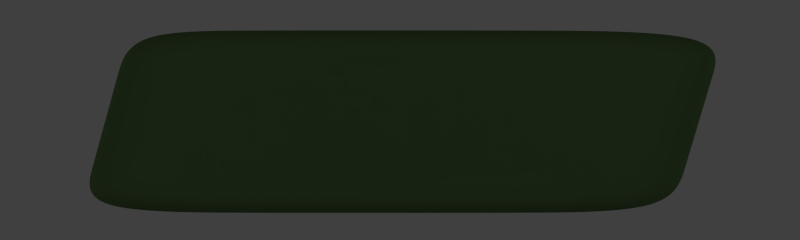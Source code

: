 # Source: dialog_yes.blend  (saved by Blender 2.69.0; exported with 4.5.12 LTS)
import bpy
from mathutils import Matrix  # noqa: F401  (used for matrix-valued properties, if any)

bpy.ops.wm.read_factory_settings(use_empty=True)
scene = bpy.context.scene
scene.name = 'Scene'

# ---- collections
col_collection_1 = bpy.data.collections.new('Collection 1'); scene.collection.children.link(col_collection_1)

# ---- materials (node trees are filled in below, after node groups)
mat_material_001 = bpy.data.materials.new('Material.001')
mat_material_001.alpha_threshold = 0.0
mat_material_001.use_transparent_shadow = False
mat_material_001.diffuse_color = (0.08596, 0.1523, 0.0587, 1.0)
mat_material_001.roughness = 0.5
mat_material_001.specular_intensity = 0.0
mat_material_001.line_color = (0.0, 0.0, 0.0, 1.0)
mat_material = bpy.data.materials.new('Material')
mat_material.alpha_threshold = 0.0
mat_material.use_transparent_shadow = False
mat_material.roughness = 0.5
mat_material.specular_intensity = 0.0
mat_material.line_color = (0.0, 0.0, 0.0, 1.0)

# ---- material node trees

# ---- world
world_world = bpy.data.worlds.new('World'); scene.world = world_world
world_world.color = (0.05088, 0.05088, 0.05088)
world_world.use_sun_shadow = False
world_world.sun_shadow_jitter_overblur = 0.0
world_world.cycles.sampling_method = 'MANUAL'
world_world.cycles.sample_map_resolution = 256

# ---- cameras
cam_camera = bpy.data.cameras.new('Camera')
cam_camera.type = 'ORTHO'
cam_camera.clip_end = 100.0
cam_camera.lens = 35.0
cam_camera.sensor_width = 32.0
cam_camera.sensor_height = 18.0
cam_camera.ortho_scale = 3.25
cam_camera.shift_y = -0.12
cam_camera.dof.focus_distance = 0.0
cam_camera.dof.aperture_fstop = 128.0

# ---- lights
light_point_004 = bpy.data.lights.new('Point.004', 'POINT')
light_point_004.transmission_factor = 0.0
light_point_004.energy = 250.0
light_point_004.shadow_buffer_clip_start = 0.5
light_point_004.shadow_soft_size = 1.0
light_point_004.shadow_maximum_resolution = 0.006
light_point_004.use_absolute_resolution = True
light_point_004.cycles.use_multiple_importance_sampling = False
light_point_003 = bpy.data.lights.new('Point.003', 'POINT')
light_point_003.transmission_factor = 0.0
light_point_003.energy = 250.0
light_point_003.shadow_buffer_clip_start = 0.5
light_point_003.shadow_soft_size = 1.0
light_point_003.shadow_maximum_resolution = 0.006
light_point_003.use_absolute_resolution = True
light_point_003.cycles.use_multiple_importance_sampling = False
light_point_001 = bpy.data.lights.new('Point.001', 'POINT')
light_point_001.transmission_factor = 0.0
light_point_001.energy = 250.0
light_point_001.shadow_buffer_clip_start = 0.5
light_point_001.shadow_soft_size = 1.0
light_point_001.shadow_maximum_resolution = 0.006
light_point_001.use_absolute_resolution = True
light_point_001.cycles.use_multiple_importance_sampling = False
light_point_002 = bpy.data.lights.new('Point.002', 'SPOT')
light_point_002.transmission_factor = 0.0
light_point_002.energy = 250.0
light_point_002.shadow_buffer_clip_start = 0.5
light_point_002.shadow_soft_size = 8.0
light_point_002.shadow_maximum_resolution = 0.006
light_point_002.use_absolute_resolution = True
light_point_002.cycles.use_multiple_importance_sampling = False
light_point = bpy.data.lights.new('Point', 'POINT')
light_point.transmission_factor = 0.0
light_point.energy = 250.0
light_point.shadow_buffer_clip_start = 0.5
light_point.shadow_soft_size = 1.0
light_point.shadow_maximum_resolution = 0.006
light_point.use_absolute_resolution = True
light_point.cycles.use_multiple_importance_sampling = False

# ---- meshes
me_cube_001 = bpy.data.meshes.new('Cube.001')
me_cube_001.from_pydata([(-1.0, -1.0, -1.0), (-1.0, 1.0, -1.0), (1.0, 1.0, -1.0), (1.0, -1.0, -1.0), (-1.0, -1.0, 1.0), (-1.0, 1.0, 1.0), (1.0, 1.0, 1.0), (1.0, -1.0, 1.0), (-1.088, -1.0, -0.9913), (-1.088, 1.0, -0.9913), (1.019, 1.0, -0.9896), (1.019, -1.0, -0.9896), (-0.9121, -1.0, 0.9913), (-0.9121, 1.0, 0.9913), (1.211, 1.0, 0.9896), (1.211, -1.0, 0.9896), (-1.0, -1.0, 0.0), (-0.9121, 0.0, 0.9913), (-1.0, 1.0, 0.0), (-1.088, 0.0, -0.9913), (0.0, 1.0, 1.0), (1.115, 1.0, 2.484e-08), (0.0, 1.0, -1.0), (1.211, -2.22e-16, 0.9896), (1.115, -1.0, 2.484e-08), (1.019, -2.22e-16, -0.9896), (0.0, -1.0, 1.0), (0.0, -1.0, -1.0), (-1.0, 0.0, 0.0), (0.0, 1.0, 0.0), (1.115, -2.22e-16, 2.484e-08), (-0.6757, -1.73, 7.978e-10), (0.0, 0.0, -1.0), (0.0, 0.0, 1.0), (-0.956, -1.0, 0.4956), (-0.9121, 0.5, 0.9913), (-1.044, 1.0, -0.4956), (-1.088, -0.5, -0.9913), (0.5, 1.0, 1.0), (1.067, 1.0, -0.4948), (-0.5, 1.0, -1.0), (1.211, -0.5, 0.9896), (1.067, -1.0, -0.4948), (1.019, 0.5, -0.9896), (-0.5, -1.0, 1.0), (0.5, -1.0, -1.0), (-1.044, -1.0, -0.4956), (-0.9121, -0.5, 0.9913), (-0.956, 1.0, 0.4956), (-1.088, 0.5, -0.9913), (-0.5, 1.0, 1.0), (1.163, 1.0, 0.4948), (0.5, 1.0, -1.0), (1.211, 0.5, 0.9896), (1.163, -1.0, 0.4948), (1.019, -0.5, -0.9896), (0.5, -1.0, 1.0), (-0.5, -1.0, -1.0), (-1.044, 0.0, -0.4956), (-0.956, 0.0, 0.4956), (-1.0, -0.5, 0.0), (-1.0, 0.5, 0.0), (0.0, 1.0, -0.5), (0.0, 1.0, 0.5), (-0.5, 1.0, 0.0), (0.5, 1.0, 0.0), (1.067, -2.22e-16, -0.4948), (1.163, -2.22e-16, 0.4948), (1.115, 0.5, 2.484e-08), (1.115, -0.5, 2.484e-08), (0.832, -1.73, 0.675), (-0.6157, -1.73, 0.6761), (0.7014, -1.73, -0.675), (-0.7357, -1.73, -0.6761), (0.5, 0.0, -1.0), (-0.5, 0.0, -1.0), (0.0, -0.5, -1.0), (0.0, 0.5, -1.0), (-0.5, 0.0, 1.0), (0.5, 0.0, 1.0), (0.0, -0.5, 1.0), (0.0, 0.5, 1.0), (-1.044, 0.5, -0.4956), (0.5, 1.0, -0.5), (1.067, -0.5, -0.4948), (0.6883, -1.73, 0.682), (0.5, 0.5, -1.0), (-0.5, 0.5, 1.0), (-1.044, -0.5, -0.4956), (-0.956, -0.5, 0.4956), (-0.956, 0.5, 0.4956), (-0.5, 1.0, -0.5), (-0.5, 1.0, 0.5), (0.5, 1.0, 0.5), (1.067, 0.5, -0.4948), (1.163, 0.5, 0.4948), (1.163, -0.5, 0.4948), (-0.6757, -1.73, 0.682), (0.6883, -1.73, -0.682), (-0.6757, -1.73, -0.682), (0.5, -0.5, -1.0), (-0.5, -0.5, -1.0), (-0.5, 0.5, -1.0), (-0.5, -0.5, 1.0), (0.5, -0.5, 1.0), (0.5, 0.5, 1.0), (-0.9083, -1.75, -0.9101), (0.9119, -1.75, -0.9101), (-0.9083, -1.75, 0.9101), (0.9119, -1.75, 0.9101), (-0.9883, -1.75, -0.9021), (0.9294, -1.75, -0.9006), (-0.8282, -1.75, 0.9021), (1.104, -1.75, 0.9006), (-0.9083, -1.75, 0.0), (1.016, -1.75, 2.26e-08), (0.001783, -1.75, 0.9101), (0.001783, -1.75, -0.9101), (-0.8683, -1.75, 0.4511), (0.9729, -1.75, -0.4503), (-0.4533, -1.75, 0.9101), (0.4568, -1.75, -0.9101), (-0.9483, -1.75, -0.4511), (1.06, -1.75, 0.4503), (0.4568, -1.75, 0.9101), (-0.4533, -1.75, -0.9101), (0.7667, -1.73, 1.774e-08), (0.006303, -1.73, 0.682), (0.006303, -1.73, -0.682), (0.006303, -1.73, 7.978e-10), (-0.6457, -1.73, 0.338), (0.7341, -1.73, -0.3375), (-0.3347, -1.73, 0.682), (0.3473, -1.73, -0.682), (-0.7057, -1.73, -0.338), (0.7994, -1.73, 0.3375), (0.3473, -1.73, 0.682), (-0.3347, -1.73, -0.682), (0.006303, -1.73, -0.341), (0.006303, -1.73, 0.341), (0.3473, -1.73, 7.978e-10), (-0.3347, -1.73, 7.978e-10), (-0.3347, -1.73, -0.341), (0.3473, -1.73, -0.341), (0.3473, -1.73, 0.341), (-0.3347, -1.73, 0.341)], [], [(4, 5, 1, 0), (5, 6, 2, 1), (6, 7, 3, 2), (4, 0, 106, 108), (0, 1, 2, 3), (7, 6, 5, 4), (82, 36, 9, 49), (83, 39, 10, 52), (84, 42, 11, 55), (42, 24, 115, 119), (86, 52, 10, 43), (87, 50, 13, 35), (88, 58, 19, 37), (89, 59, 28, 60), (90, 48, 18, 61), (91, 62, 22, 40), (92, 63, 29, 64), (93, 51, 21, 65), (94, 66, 25, 43), (95, 67, 30, 68), (96, 54, 24, 69), (8, 57, 125, 110), (46, 8, 110, 122), (26, 44, 120, 116), (100, 74, 25, 55), (101, 75, 32, 76), (102, 40, 22, 77), (103, 78, 17, 47), (104, 79, 33, 80), (105, 38, 20, 81), (58, 82, 49, 19), (28, 61, 82, 58), (61, 18, 36, 82), (62, 83, 52, 22), (29, 65, 83, 62), (65, 21, 39, 83), (66, 84, 55, 25), (30, 69, 84, 66), (69, 24, 42, 84), (16, 46, 122, 114), (57, 27, 117, 125), (3, 7, 109, 107), (74, 86, 43, 25), (32, 77, 86, 74), (77, 22, 52, 86), (78, 87, 35, 17), (33, 81, 87, 78), (81, 20, 50, 87), (46, 88, 37, 8), (16, 60, 88, 46), (60, 28, 58, 88), (34, 89, 60, 16), (12, 47, 89, 34), (47, 17, 59, 89), (59, 90, 61, 28), (17, 35, 90, 59), (35, 13, 48, 90), (36, 91, 40, 9), (18, 64, 91, 36), (64, 29, 62, 91), (48, 92, 64, 18), (13, 50, 92, 48), (50, 20, 63, 92), (63, 93, 65, 29), (20, 38, 93, 63), (38, 14, 51, 93), (39, 94, 43, 10), (21, 68, 94, 39), (68, 30, 66, 94), (51, 95, 68, 21), (14, 53, 95, 51), (53, 23, 67, 95), (67, 96, 69, 30), (23, 41, 96, 67), (41, 15, 54, 96), (54, 15, 113, 123), (7, 4, 108, 109), (15, 56, 124, 113), (45, 11, 111, 121), (12, 34, 118, 112), (24, 54, 123, 115), (27, 45, 121, 117), (34, 16, 114, 118), (56, 26, 116, 124), (45, 100, 55, 11), (27, 76, 100, 45), (76, 32, 74, 100), (57, 101, 76, 27), (8, 37, 101, 57), (37, 19, 75, 101), (75, 102, 77, 32), (19, 49, 102, 75), (49, 9, 40, 102), (44, 103, 47, 12), (26, 80, 103, 44), (80, 33, 78, 103), (56, 104, 80, 26), (15, 41, 104, 56), (41, 23, 79, 104), (79, 105, 81, 33), (23, 53, 105, 79), (53, 14, 38, 105), (116, 120, 132, 127), (121, 111, 72, 133), (123, 113, 70, 135), (114, 122, 134, 31), (110, 125, 137, 73), (108, 106, 99, 97), (124, 116, 127, 136), (109, 108, 97, 85), (112, 118, 130, 71), (119, 115, 126, 131), (120, 112, 71, 132), (117, 121, 133, 128), (122, 110, 73, 134), (113, 124, 136, 70), (115, 123, 135, 126), (107, 109, 85, 98), (125, 117, 128, 137), (0, 3, 107, 106), (44, 12, 112, 120), (11, 42, 119, 111), (85, 97, 99, 98), (142, 134, 73, 137), (143, 138, 128, 133), (144, 139, 129, 140), (145, 130, 31, 141), (138, 142, 137, 128), (129, 141, 142, 138), (141, 31, 134, 142), (131, 143, 133, 72), (126, 140, 143, 131), (140, 129, 138, 143), (135, 144, 140, 126), (70, 136, 144, 135), (136, 127, 139, 144), (139, 145, 141, 129), (127, 132, 145, 139), (132, 71, 130, 145), (111, 119, 131, 72), (118, 114, 31, 130), (106, 107, 98, 99)])
me_cube_001.polygons.foreach_set('use_smooth', [True] * 142)
me_cube_001.materials.append(mat_material_001)
me_cube_001.use_remesh_preserve_volume = False
me_cube_001.use_remesh_preserve_attributes = False
me_cube_001.use_mirror_vertex_groups = False
me_cube_001.update()
me_plane = bpy.data.meshes.new('Plane')
me_plane.from_pydata([(1.0, 1.0, 0.0), (1.0, -1.0, 0.0), (-1.0, -1.0, 0.0), (-1.0, 1.0, 0.0)], [], [(0, 3, 2, 1)])
me_plane.materials.append(mat_material)
me_plane.use_remesh_preserve_volume = False
me_plane.use_remesh_preserve_attributes = False
me_plane.use_mirror_vertex_groups = False
me_plane.update()

# ---- objects
ob_cube_001 = bpy.data.objects.new('Cube.001', me_cube_001)
ob_lights = bpy.data.objects.new('Lights', None)
ob_front_001 = bpy.data.objects.new('Front.001', light_point_004)
ob_back_001 = bpy.data.objects.new('Back.001', light_point_003)
ob_back = bpy.data.objects.new('Back', light_point_001)
ob_up = bpy.data.objects.new('Up', light_point_002)
ob_front = bpy.data.objects.new('Front', light_point)
ob_plane = bpy.data.objects.new('Plane', me_plane)
ob_camera = bpy.data.objects.new('Camera', cam_camera)

# ---- transforms, parenting, visibility, modifiers, constraints
ob_cube_001.location = (-0.05767, -0.5303, 0.6046)
ob_cube_001.scale = (1.141, 0.1499, 0.3707)
ob_cube_001.lineart.crease_threshold = 0.0
_m = ob_cube_001.modifiers.new('Subsurf', 'SUBSURF')
_m.uv_smooth = 'PRESERVE_CORNERS'
_m.render_levels = 4
_m.show_only_control_edges = False
ob_lights.location = (0.0339, -0.7374, -0.6247)
ob_lights.empty_image_offset = (0.0, 0.0)
ob_lights.lineart.crease_threshold = 0.0
ob_front_001.parent = ob_lights
ob_front_001.matrix_parent_inverse = Matrix(((1.0, 0.0, 0.0, -0.0339), (0.0, 1.0, 0.0, 0.7374), (0.0, 0.0, 1.0, 0.6247), (0.0, 0.0, 0.0, 1.0)))
ob_front_001.location = (-10.0, 10.0, 2.0)
ob_front_001.rotation_euler = (0.0, 0.0, 1.61)
ob_front_001.lineart.crease_threshold = 0.0
ob_back_001.parent = ob_lights
ob_back_001.matrix_parent_inverse = Matrix(((1.0, 0.0, 0.0, -0.0339), (0.0, 1.0, 0.0, 0.7374), (0.0, 0.0, 1.0, 0.6247), (0.0, 0.0, 0.0, 1.0)))
ob_back_001.location = (10.0, -10.0, 2.0)
ob_back_001.rotation_euler = (0.0, 0.0, 1.61)
ob_back_001.lineart.crease_threshold = 0.0
ob_back.parent = ob_lights
ob_back.matrix_parent_inverse = Matrix(((1.0, 0.0, 0.0, -0.0339), (0.0, 1.0, 0.0, 0.7374), (0.0, 0.0, 1.0, 0.6247), (0.0, 0.0, 0.0, 1.0)))
ob_back.location = (-10.0, -10.0, 2.0)
ob_back.lineart.crease_threshold = 0.0
ob_up.parent = ob_lights
ob_up.matrix_parent_inverse = Matrix(((1.0, 0.0, 0.0, -0.0339), (0.0, 1.0, 0.0, 0.7374), (0.0, 0.0, 1.0, 0.6247), (0.0, 0.0, 0.0, 1.0)))
ob_up.location = (1.0, 1.0, 15.0)
ob_up.lineart.crease_threshold = 0.0
ob_front.parent = ob_lights
ob_front.matrix_parent_inverse = Matrix(((1.0, 0.0, 0.0, -0.0339), (0.0, 1.0, 0.0, 0.7374), (0.0, 0.0, 1.0, 0.6247), (0.0, 0.0, 0.0, 1.0)))
ob_front.location = (10.0, 10.0, 2.0)
ob_front.lineart.crease_threshold = 0.0
ob_plane.location = (0.9, 0.4746, -0.8322)
ob_plane.scale = (10.75, 10.75, 10.75)
ob_plane.lineart.crease_threshold = 0.0
ob_camera.location = (0.0, -6.508, 1.0)
ob_camera.rotation_euler = (1.571, 0.0, 0.0)
ob_camera.lock_rotations_4d = False
ob_camera.empty_display_type = 'ARROWS'
ob_camera.color = (0.0, 0.0, 0.0, 0.0)
ob_camera.display_type = 'WIRE'
ob_camera.lineart.crease_threshold = 0.0

# ---- collection membership
col_collection_1.objects.link(ob_cube_001)
col_collection_1.objects.link(ob_lights)
col_collection_1.objects.link(ob_front_001)
col_collection_1.objects.link(ob_back_001)
col_collection_1.objects.link(ob_back)
col_collection_1.objects.link(ob_up)
col_collection_1.objects.link(ob_front)
col_collection_1.objects.link(ob_plane)
col_collection_1.objects.link(ob_camera)

# ---- scene / render settings (as saved in the file)
scene.camera = ob_camera
scene.frame_start = 1; scene.frame_end = 32; scene.frame_set(0)
scene.render.engine = 'BLENDER_EEVEE_NEXT'
scene.render.image_settings.compression = 90
scene.render.resolution_x = 100
scene.render.resolution_y = 30
scene.render.resolution_percentage = 400
scene.render.dither_intensity = 0.0
scene.render.bake_margin = 2
scene.render.bake_bias = 0.0
scene.cycles.use_denoising = False
scene.cycles.samples = 10
scene.cycles.sampling_pattern = 'TABULATED_SOBOL'
scene.cycles.light_sampling_threshold = 0.0
scene.cycles.use_adaptive_sampling = False
scene.cycles.use_light_tree = False
scene.cycles.blur_glossy = 0.0
scene.cycles.volume_bounces = 1
scene.cycles.pixel_filter_type = 'GAUSSIAN'
scene.cycles.sample_clamp_indirect = 0.0
scene.view_settings.view_transform = 'Standard'
bpy.context.view_layer.update()
